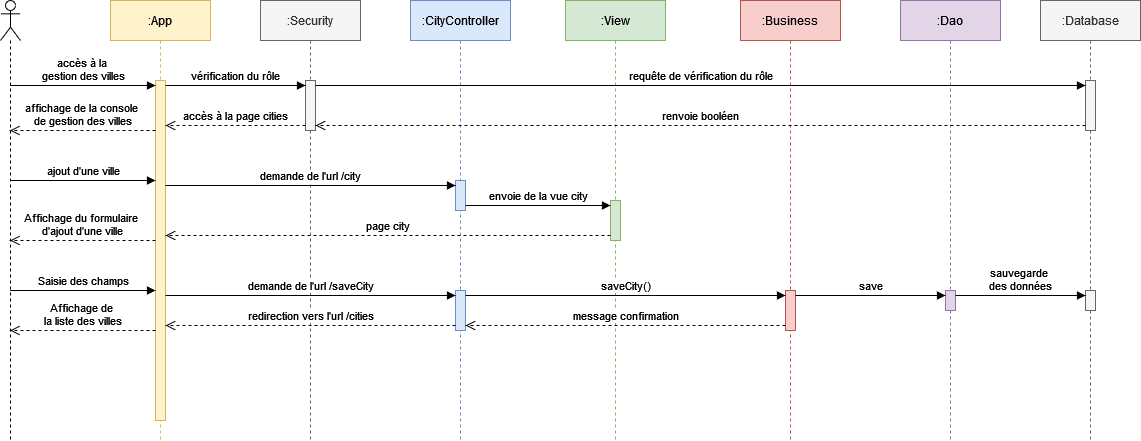

The diagram above was exported from draw.io. Its source (the exported page's mxGraphModel, read from the mxfile embedded in the PNG):
<mxGraphModel dx="1050" dy="566" grid="1" gridSize="10" guides="1" tooltips="1" connect="1" arrows="1" fold="1" page="1" pageScale="1" pageWidth="1169" pageHeight="1654" math="0" shadow="0">
  <root>
    <mxCell id="0" />
    <mxCell id="1" parent="0" />
    <mxCell id="T5cGrVZkS0hnd1nEEA2a-1" value="" style="shape=umlLifeline;perimeter=lifelinePerimeter;whiteSpace=wrap;html=1;container=1;dropTarget=0;collapsible=0;recursiveResize=0;outlineConnect=0;portConstraint=eastwest;newEdgeStyle={&quot;curved&quot;:0,&quot;rounded&quot;:0};participant=umlActor;" vertex="1" parent="1">
      <mxGeometry x="20" y="40" width="20" height="440" as="geometry" />
    </mxCell>
    <mxCell id="T5cGrVZkS0hnd1nEEA2a-2" value=":App" style="shape=umlLifeline;perimeter=lifelinePerimeter;whiteSpace=wrap;html=1;container=1;dropTarget=0;collapsible=0;recursiveResize=0;outlineConnect=0;portConstraint=eastwest;newEdgeStyle={&quot;curved&quot;:0,&quot;rounded&quot;:0};fillColor=#fff2cc;strokeColor=#d6b656;" vertex="1" parent="1">
      <mxGeometry x="130" y="40" width="100" height="440" as="geometry" />
    </mxCell>
    <mxCell id="T5cGrVZkS0hnd1nEEA2a-10" value="" style="html=1;points=[[0,0,0,0,5],[0,1,0,0,-5],[1,0,0,0,5],[1,1,0,0,-5]];perimeter=orthogonalPerimeter;outlineConnect=0;targetShapes=umlLifeline;portConstraint=eastwest;newEdgeStyle={&quot;curved&quot;:0,&quot;rounded&quot;:0};fillColor=#fff2cc;strokeColor=#d6b656;" vertex="1" parent="T5cGrVZkS0hnd1nEEA2a-2">
      <mxGeometry x="45" y="80" width="10" height="340" as="geometry" />
    </mxCell>
    <mxCell id="T5cGrVZkS0hnd1nEEA2a-3" value=":CityController" style="shape=umlLifeline;perimeter=lifelinePerimeter;whiteSpace=wrap;html=1;container=1;dropTarget=0;collapsible=0;recursiveResize=0;outlineConnect=0;portConstraint=eastwest;newEdgeStyle={&quot;curved&quot;:0,&quot;rounded&quot;:0};fillColor=#dae8fc;strokeColor=#6c8ebf;" vertex="1" parent="1">
      <mxGeometry x="430" y="40" width="100" height="440" as="geometry" />
    </mxCell>
    <mxCell id="T5cGrVZkS0hnd1nEEA2a-21" value="" style="html=1;points=[[0,0,0,0,5],[0,1,0,0,-5],[1,0,0,0,5],[1,1,0,0,-5]];perimeter=orthogonalPerimeter;outlineConnect=0;targetShapes=umlLifeline;portConstraint=eastwest;newEdgeStyle={&quot;curved&quot;:0,&quot;rounded&quot;:0};fillColor=#dae8fc;strokeColor=#6c8ebf;" vertex="1" parent="T5cGrVZkS0hnd1nEEA2a-3">
      <mxGeometry x="45" y="180" width="10" height="30" as="geometry" />
    </mxCell>
    <mxCell id="T5cGrVZkS0hnd1nEEA2a-27" value="" style="html=1;points=[[0,0,0,0,5],[0,1,0,0,-5],[1,0,0,0,5],[1,1,0,0,-5]];perimeter=orthogonalPerimeter;outlineConnect=0;targetShapes=umlLifeline;portConstraint=eastwest;newEdgeStyle={&quot;curved&quot;:0,&quot;rounded&quot;:0};fillColor=#dae8fc;strokeColor=#6c8ebf;" vertex="1" parent="T5cGrVZkS0hnd1nEEA2a-3">
      <mxGeometry x="45" y="290" width="10" height="40" as="geometry" />
    </mxCell>
    <mxCell id="T5cGrVZkS0hnd1nEEA2a-4" value=":View" style="shape=umlLifeline;perimeter=lifelinePerimeter;whiteSpace=wrap;html=1;container=1;dropTarget=0;collapsible=0;recursiveResize=0;outlineConnect=0;portConstraint=eastwest;newEdgeStyle={&quot;curved&quot;:0,&quot;rounded&quot;:0};fillColor=#d5e8d4;strokeColor=#82b366;" vertex="1" parent="1">
      <mxGeometry x="585" y="40" width="100" height="440" as="geometry" />
    </mxCell>
    <mxCell id="T5cGrVZkS0hnd1nEEA2a-23" value="" style="html=1;points=[[0,0,0,0,5],[0,1,0,0,-5],[1,0,0,0,5],[1,1,0,0,-5]];perimeter=orthogonalPerimeter;outlineConnect=0;targetShapes=umlLifeline;portConstraint=eastwest;newEdgeStyle={&quot;curved&quot;:0,&quot;rounded&quot;:0};fillColor=#d5e8d4;strokeColor=#82b366;" vertex="1" parent="T5cGrVZkS0hnd1nEEA2a-4">
      <mxGeometry x="45" y="200" width="10" height="40" as="geometry" />
    </mxCell>
    <mxCell id="T5cGrVZkS0hnd1nEEA2a-6" value=":Business" style="shape=umlLifeline;perimeter=lifelinePerimeter;whiteSpace=wrap;html=1;container=1;dropTarget=0;collapsible=0;recursiveResize=0;outlineConnect=0;portConstraint=eastwest;newEdgeStyle={&quot;curved&quot;:0,&quot;rounded&quot;:0};fillColor=#f8cecc;strokeColor=#b85450;" vertex="1" parent="1">
      <mxGeometry x="760" y="40" width="100" height="440" as="geometry" />
    </mxCell>
    <mxCell id="T5cGrVZkS0hnd1nEEA2a-30" value="" style="html=1;points=[[0,0,0,0,5],[0,1,0,0,-5],[1,0,0,0,5],[1,1,0,0,-5]];perimeter=orthogonalPerimeter;outlineConnect=0;targetShapes=umlLifeline;portConstraint=eastwest;newEdgeStyle={&quot;curved&quot;:0,&quot;rounded&quot;:0};fillColor=#f8cecc;strokeColor=#b85450;" vertex="1" parent="T5cGrVZkS0hnd1nEEA2a-6">
      <mxGeometry x="45" y="290" width="10" height="40" as="geometry" />
    </mxCell>
    <mxCell id="T5cGrVZkS0hnd1nEEA2a-7" value=":Dao" style="shape=umlLifeline;perimeter=lifelinePerimeter;whiteSpace=wrap;html=1;container=1;dropTarget=0;collapsible=0;recursiveResize=0;outlineConnect=0;portConstraint=eastwest;newEdgeStyle={&quot;curved&quot;:0,&quot;rounded&quot;:0};fillColor=#e1d5e7;strokeColor=#9673a6;" vertex="1" parent="1">
      <mxGeometry x="920" y="40" width="100" height="440" as="geometry" />
    </mxCell>
    <mxCell id="T5cGrVZkS0hnd1nEEA2a-38" value="" style="html=1;points=[[0,0,0,0,5],[0,1,0,0,-5],[1,0,0,0,5],[1,1,0,0,-5]];perimeter=orthogonalPerimeter;outlineConnect=0;targetShapes=umlLifeline;portConstraint=eastwest;newEdgeStyle={&quot;curved&quot;:0,&quot;rounded&quot;:0};fillColor=#e1d5e7;strokeColor=#9673a6;" vertex="1" parent="T5cGrVZkS0hnd1nEEA2a-7">
      <mxGeometry x="45" y="290" width="10" height="20" as="geometry" />
    </mxCell>
    <mxCell id="T5cGrVZkS0hnd1nEEA2a-8" value=":Database" style="shape=umlLifeline;perimeter=lifelinePerimeter;whiteSpace=wrap;html=1;container=1;dropTarget=0;collapsible=0;recursiveResize=0;outlineConnect=0;portConstraint=eastwest;newEdgeStyle={&quot;curved&quot;:0,&quot;rounded&quot;:0};fillColor=#f5f5f5;fontColor=#333333;strokeColor=#666666;" vertex="1" parent="1">
      <mxGeometry x="1060" y="40" width="100" height="440" as="geometry" />
    </mxCell>
    <mxCell id="T5cGrVZkS0hnd1nEEA2a-15" value="" style="html=1;points=[[0,0,0,0,5],[0,1,0,0,-5],[1,0,0,0,5],[1,1,0,0,-5]];perimeter=orthogonalPerimeter;outlineConnect=0;targetShapes=umlLifeline;portConstraint=eastwest;newEdgeStyle={&quot;curved&quot;:0,&quot;rounded&quot;:0};fillColor=#f5f5f5;fontColor=#333333;strokeColor=#666666;" vertex="1" parent="T5cGrVZkS0hnd1nEEA2a-8">
      <mxGeometry x="45" y="80" width="10" height="50" as="geometry" />
    </mxCell>
    <mxCell id="T5cGrVZkS0hnd1nEEA2a-32" value="" style="html=1;points=[[0,0,0,0,5],[0,1,0,0,-5],[1,0,0,0,5],[1,1,0,0,-5]];perimeter=orthogonalPerimeter;outlineConnect=0;targetShapes=umlLifeline;portConstraint=eastwest;newEdgeStyle={&quot;curved&quot;:0,&quot;rounded&quot;:0};fillColor=#f5f5f5;fontColor=#333333;strokeColor=#666666;" vertex="1" parent="T5cGrVZkS0hnd1nEEA2a-8">
      <mxGeometry x="45" y="290" width="10" height="20" as="geometry" />
    </mxCell>
    <mxCell id="T5cGrVZkS0hnd1nEEA2a-9" value=":Security" style="shape=umlLifeline;perimeter=lifelinePerimeter;whiteSpace=wrap;html=1;container=1;dropTarget=0;collapsible=0;recursiveResize=0;outlineConnect=0;portConstraint=eastwest;newEdgeStyle={&quot;curved&quot;:0,&quot;rounded&quot;:0};fillColor=#f5f5f5;fontColor=#333333;strokeColor=#666666;" vertex="1" parent="1">
      <mxGeometry x="280" y="40" width="100" height="440" as="geometry" />
    </mxCell>
    <mxCell id="T5cGrVZkS0hnd1nEEA2a-13" value="" style="html=1;points=[[0,0,0,0,5],[0,1,0,0,-5],[1,0,0,0,5],[1,1,0,0,-5]];perimeter=orthogonalPerimeter;outlineConnect=0;targetShapes=umlLifeline;portConstraint=eastwest;newEdgeStyle={&quot;curved&quot;:0,&quot;rounded&quot;:0};fillColor=#f5f5f5;fontColor=#333333;strokeColor=#666666;" vertex="1" parent="T5cGrVZkS0hnd1nEEA2a-9">
      <mxGeometry x="45" y="80" width="10" height="50" as="geometry" />
    </mxCell>
    <mxCell id="T5cGrVZkS0hnd1nEEA2a-11" value="&lt;div&gt;accès à la&amp;nbsp;&lt;/div&gt;&lt;div&gt;gestion des villes&lt;/div&gt;" style="html=1;verticalAlign=bottom;endArrow=block;curved=0;rounded=0;entryX=0;entryY=0;entryDx=0;entryDy=5;entryPerimeter=0;" edge="1" parent="1" source="T5cGrVZkS0hnd1nEEA2a-1" target="T5cGrVZkS0hnd1nEEA2a-10">
      <mxGeometry width="80" relative="1" as="geometry">
        <mxPoint x="50" y="120" as="sourcePoint" />
        <mxPoint x="120" y="120" as="targetPoint" />
      </mxGeometry>
    </mxCell>
    <mxCell id="T5cGrVZkS0hnd1nEEA2a-12" value="vérification du rôle" style="html=1;verticalAlign=bottom;endArrow=block;curved=0;rounded=0;exitX=1;exitY=0;exitDx=0;exitDy=5;exitPerimeter=0;" edge="1" parent="1" source="T5cGrVZkS0hnd1nEEA2a-10" target="T5cGrVZkS0hnd1nEEA2a-13">
      <mxGeometry width="80" relative="1" as="geometry">
        <mxPoint x="180" y="130" as="sourcePoint" />
        <mxPoint x="250" y="130" as="targetPoint" />
      </mxGeometry>
    </mxCell>
    <mxCell id="T5cGrVZkS0hnd1nEEA2a-14" value="requête de vérification du rôle" style="html=1;verticalAlign=bottom;endArrow=block;curved=0;rounded=0;exitX=1;exitY=0;exitDx=0;exitDy=5;exitPerimeter=0;entryX=0;entryY=0;entryDx=0;entryDy=5;entryPerimeter=0;" edge="1" parent="1" source="T5cGrVZkS0hnd1nEEA2a-13" target="T5cGrVZkS0hnd1nEEA2a-15">
      <mxGeometry width="80" relative="1" as="geometry">
        <mxPoint x="310" y="130" as="sourcePoint" />
        <mxPoint x="390" y="130" as="targetPoint" />
      </mxGeometry>
    </mxCell>
    <mxCell id="T5cGrVZkS0hnd1nEEA2a-16" value="renvoie booléen" style="html=1;verticalAlign=bottom;endArrow=open;dashed=1;endSize=8;curved=0;rounded=0;exitX=0;exitY=1;exitDx=0;exitDy=-5;exitPerimeter=0;" edge="1" parent="1" source="T5cGrVZkS0hnd1nEEA2a-15" target="T5cGrVZkS0hnd1nEEA2a-13">
      <mxGeometry relative="1" as="geometry">
        <mxPoint x="800" y="160" as="sourcePoint" />
        <mxPoint x="720" y="160" as="targetPoint" />
      </mxGeometry>
    </mxCell>
    <mxCell id="T5cGrVZkS0hnd1nEEA2a-17" value="accès à la page cities" style="html=1;verticalAlign=bottom;endArrow=open;dashed=1;endSize=8;curved=0;rounded=0;exitX=0;exitY=1;exitDx=0;exitDy=-5;exitPerimeter=0;" edge="1" parent="1" source="T5cGrVZkS0hnd1nEEA2a-13" target="T5cGrVZkS0hnd1nEEA2a-10">
      <mxGeometry relative="1" as="geometry">
        <mxPoint x="285" y="170" as="sourcePoint" />
        <mxPoint x="165" y="170" as="targetPoint" />
      </mxGeometry>
    </mxCell>
    <mxCell id="T5cGrVZkS0hnd1nEEA2a-18" value="&lt;div&gt;affichage de la console&amp;nbsp;&lt;/div&gt;&lt;div&gt;de gestion des villes&lt;/div&gt;" style="html=1;verticalAlign=bottom;endArrow=open;dashed=1;endSize=8;curved=0;rounded=0;" edge="1" parent="1" source="T5cGrVZkS0hnd1nEEA2a-10">
      <mxGeometry relative="1" as="geometry">
        <mxPoint x="155" y="170" as="sourcePoint" />
        <mxPoint x="29.5" y="170" as="targetPoint" />
      </mxGeometry>
    </mxCell>
    <mxCell id="T5cGrVZkS0hnd1nEEA2a-19" value="ajout d'une ville" style="html=1;verticalAlign=bottom;endArrow=block;curved=0;rounded=0;" edge="1" parent="1" target="T5cGrVZkS0hnd1nEEA2a-10">
      <mxGeometry width="80" relative="1" as="geometry">
        <mxPoint x="29.5" y="220" as="sourcePoint" />
        <mxPoint x="155" y="220" as="targetPoint" />
      </mxGeometry>
    </mxCell>
    <mxCell id="T5cGrVZkS0hnd1nEEA2a-20" value="demande de l'url /city" style="html=1;verticalAlign=bottom;endArrow=block;curved=0;rounded=0;entryX=0;entryY=0;entryDx=0;entryDy=5;entryPerimeter=0;" edge="1" parent="1" source="T5cGrVZkS0hnd1nEEA2a-10" target="T5cGrVZkS0hnd1nEEA2a-21">
      <mxGeometry width="80" relative="1" as="geometry">
        <mxPoint x="190" y="220" as="sourcePoint" />
        <mxPoint x="270" y="220" as="targetPoint" />
      </mxGeometry>
    </mxCell>
    <mxCell id="T5cGrVZkS0hnd1nEEA2a-22" value="envoie de la vue city" style="html=1;verticalAlign=bottom;endArrow=block;curved=0;rounded=0;exitX=1;exitY=1;exitDx=0;exitDy=-5;exitPerimeter=0;entryX=0;entryY=0;entryDx=0;entryDy=5;entryPerimeter=0;" edge="1" parent="1" source="T5cGrVZkS0hnd1nEEA2a-21" target="T5cGrVZkS0hnd1nEEA2a-23">
      <mxGeometry width="80" relative="1" as="geometry">
        <mxPoint x="440" y="240" as="sourcePoint" />
        <mxPoint x="530" y="250" as="targetPoint" />
      </mxGeometry>
    </mxCell>
    <mxCell id="T5cGrVZkS0hnd1nEEA2a-24" value="page city" style="html=1;verticalAlign=bottom;endArrow=open;dashed=1;endSize=8;curved=0;rounded=0;exitX=0;exitY=1;exitDx=0;exitDy=-5;exitPerimeter=0;" edge="1" parent="1" source="T5cGrVZkS0hnd1nEEA2a-23" target="T5cGrVZkS0hnd1nEEA2a-10">
      <mxGeometry relative="1" as="geometry">
        <mxPoint x="510" y="280" as="sourcePoint" />
        <mxPoint x="430" y="280" as="targetPoint" />
      </mxGeometry>
    </mxCell>
    <mxCell id="T5cGrVZkS0hnd1nEEA2a-25" value="&lt;div&gt;Affichage du formulaire&amp;nbsp;&lt;/div&gt;&lt;div&gt;d'ajout d'une ville&lt;/div&gt;" style="html=1;verticalAlign=bottom;endArrow=open;dashed=1;endSize=8;curved=0;rounded=0;" edge="1" parent="1" source="T5cGrVZkS0hnd1nEEA2a-10">
      <mxGeometry relative="1" as="geometry">
        <mxPoint x="155" y="280" as="sourcePoint" />
        <mxPoint x="29.5" y="280" as="targetPoint" />
      </mxGeometry>
    </mxCell>
    <mxCell id="T5cGrVZkS0hnd1nEEA2a-26" value="Saisie des champs" style="html=1;verticalAlign=bottom;endArrow=block;curved=0;rounded=0;" edge="1" parent="1" target="T5cGrVZkS0hnd1nEEA2a-10">
      <mxGeometry width="80" relative="1" as="geometry">
        <mxPoint x="29.5" y="330" as="sourcePoint" />
        <mxPoint x="155" y="330" as="targetPoint" />
      </mxGeometry>
    </mxCell>
    <mxCell id="T5cGrVZkS0hnd1nEEA2a-28" value="demande de l'url /saveCity" style="html=1;verticalAlign=bottom;endArrow=block;curved=0;rounded=0;entryX=0;entryY=0;entryDx=0;entryDy=5;entryPerimeter=0;" edge="1" parent="1" source="T5cGrVZkS0hnd1nEEA2a-10" target="T5cGrVZkS0hnd1nEEA2a-27">
      <mxGeometry width="80" relative="1" as="geometry">
        <mxPoint x="210" y="330" as="sourcePoint" />
        <mxPoint x="290" y="330" as="targetPoint" />
      </mxGeometry>
    </mxCell>
    <mxCell id="T5cGrVZkS0hnd1nEEA2a-29" value="saveCity()" style="html=1;verticalAlign=bottom;endArrow=block;curved=0;rounded=0;exitX=1;exitY=0;exitDx=0;exitDy=5;exitPerimeter=0;entryX=0;entryY=0;entryDx=0;entryDy=5;entryPerimeter=0;" edge="1" parent="1" source="T5cGrVZkS0hnd1nEEA2a-27" target="T5cGrVZkS0hnd1nEEA2a-30">
      <mxGeometry width="80" relative="1" as="geometry">
        <mxPoint x="440" y="330" as="sourcePoint" />
        <mxPoint x="520" y="330" as="targetPoint" />
      </mxGeometry>
    </mxCell>
    <mxCell id="T5cGrVZkS0hnd1nEEA2a-31" value="save" style="html=1;verticalAlign=bottom;endArrow=block;curved=0;rounded=0;exitX=1;exitY=0;exitDx=0;exitDy=5;exitPerimeter=0;entryX=0;entryY=0;entryDx=0;entryDy=5;entryPerimeter=0;" edge="1" parent="1" source="T5cGrVZkS0hnd1nEEA2a-30" target="T5cGrVZkS0hnd1nEEA2a-38">
      <mxGeometry width="80" relative="1" as="geometry">
        <mxPoint x="1000" y="335" as="sourcePoint" />
        <mxPoint x="950" y="335" as="targetPoint" />
      </mxGeometry>
    </mxCell>
    <mxCell id="T5cGrVZkS0hnd1nEEA2a-33" value="message confirmation" style="html=1;verticalAlign=bottom;endArrow=open;dashed=1;endSize=8;curved=0;rounded=0;exitX=0;exitY=1;exitDx=0;exitDy=-5;exitPerimeter=0;" edge="1" parent="1" source="T5cGrVZkS0hnd1nEEA2a-30" target="T5cGrVZkS0hnd1nEEA2a-27">
      <mxGeometry relative="1" as="geometry">
        <mxPoint x="780" y="370" as="sourcePoint" />
        <mxPoint x="700" y="370" as="targetPoint" />
      </mxGeometry>
    </mxCell>
    <mxCell id="T5cGrVZkS0hnd1nEEA2a-36" value="redirection vers l'url /cities" style="html=1;verticalAlign=bottom;endArrow=open;dashed=1;endSize=8;curved=0;rounded=0;exitX=0;exitY=1;exitDx=0;exitDy=-5;exitPerimeter=0;" edge="1" parent="1" source="T5cGrVZkS0hnd1nEEA2a-27" target="T5cGrVZkS0hnd1nEEA2a-10">
      <mxGeometry relative="1" as="geometry">
        <mxPoint x="400" y="370" as="sourcePoint" />
        <mxPoint x="320" y="370" as="targetPoint" />
      </mxGeometry>
    </mxCell>
    <mxCell id="T5cGrVZkS0hnd1nEEA2a-37" value="&lt;div&gt;Affichage de&amp;nbsp;&lt;/div&gt;&lt;div&gt;la liste des villes&lt;/div&gt;" style="html=1;verticalAlign=bottom;endArrow=open;dashed=1;endSize=8;curved=0;rounded=0;" edge="1" parent="1" source="T5cGrVZkS0hnd1nEEA2a-10">
      <mxGeometry relative="1" as="geometry">
        <mxPoint x="155" y="370" as="sourcePoint" />
        <mxPoint x="29.5" y="370" as="targetPoint" />
      </mxGeometry>
    </mxCell>
    <mxCell id="T5cGrVZkS0hnd1nEEA2a-39" value="&lt;div&gt;sauvegarde&amp;nbsp;&lt;/div&gt;&lt;div&gt;des données&lt;/div&gt;" style="html=1;verticalAlign=bottom;endArrow=block;curved=0;rounded=0;exitX=1;exitY=0;exitDx=0;exitDy=5;exitPerimeter=0;entryX=0;entryY=0;entryDx=0;entryDy=5;entryPerimeter=0;" edge="1" parent="1" source="T5cGrVZkS0hnd1nEEA2a-38" target="T5cGrVZkS0hnd1nEEA2a-32">
      <mxGeometry width="80" relative="1" as="geometry">
        <mxPoint x="980" y="330" as="sourcePoint" />
        <mxPoint x="1060" y="330" as="targetPoint" />
      </mxGeometry>
    </mxCell>
  </root>
</mxGraphModel>